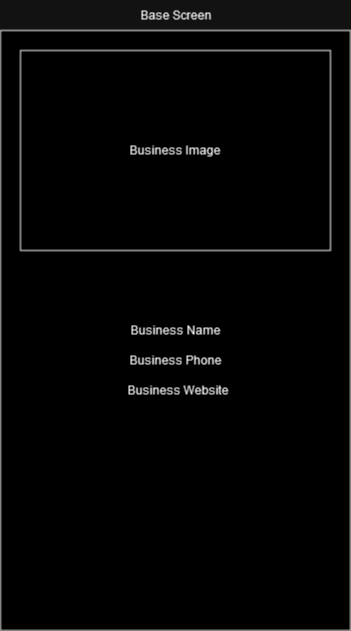

The diagram above was exported from draw.io. Its source (the exported page's mxGraphModel, read from the mxfile embedded in the PNG):
<mxGraphModel dx="1434" dy="782" grid="1" gridSize="10" guides="1" tooltips="1" connect="1" arrows="1" fold="1" page="1" pageScale="1" pageWidth="850" pageHeight="1100" math="0" shadow="0">
  <root>
    <mxCell id="0" />
    <mxCell id="1" parent="0" />
    <mxCell id="M3H6-FfkLkoI39mgiIWQ-1" value="" style="rounded=0;whiteSpace=wrap;html=1;" vertex="1" parent="1">
      <mxGeometry x="50" y="50" width="350" height="600" as="geometry" />
    </mxCell>
    <mxCell id="M3H6-FfkLkoI39mgiIWQ-2" value="Base Screen" style="text;html=1;strokeColor=none;fillColor=none;align=center;verticalAlign=middle;whiteSpace=wrap;rounded=0;" vertex="1" parent="1">
      <mxGeometry x="172.5" y="20" width="105" height="30" as="geometry" />
    </mxCell>
    <mxCell id="M3H6-FfkLkoI39mgiIWQ-3" value="Business Image" style="rounded=0;whiteSpace=wrap;html=1;" vertex="1" parent="1">
      <mxGeometry x="70" y="70" width="310" height="200" as="geometry" />
    </mxCell>
    <mxCell id="M3H6-FfkLkoI39mgiIWQ-4" value="Business Name" style="text;html=1;strokeColor=none;fillColor=none;align=center;verticalAlign=middle;whiteSpace=wrap;rounded=0;" vertex="1" parent="1">
      <mxGeometry x="176.25" y="335" width="97.5" height="30" as="geometry" />
    </mxCell>
    <mxCell id="M3H6-FfkLkoI39mgiIWQ-5" value="Business Phone" style="text;html=1;strokeColor=none;fillColor=none;align=center;verticalAlign=middle;whiteSpace=wrap;rounded=0;" vertex="1" parent="1">
      <mxGeometry x="176.25" y="365" width="97.5" height="30" as="geometry" />
    </mxCell>
    <mxCell id="M3H6-FfkLkoI39mgiIWQ-6" value="Business Website" style="text;html=1;strokeColor=none;fillColor=none;align=center;verticalAlign=middle;whiteSpace=wrap;rounded=0;" vertex="1" parent="1">
      <mxGeometry x="176.25" y="395" width="103.75" height="30" as="geometry" />
    </mxCell>
  </root>
</mxGraphModel>